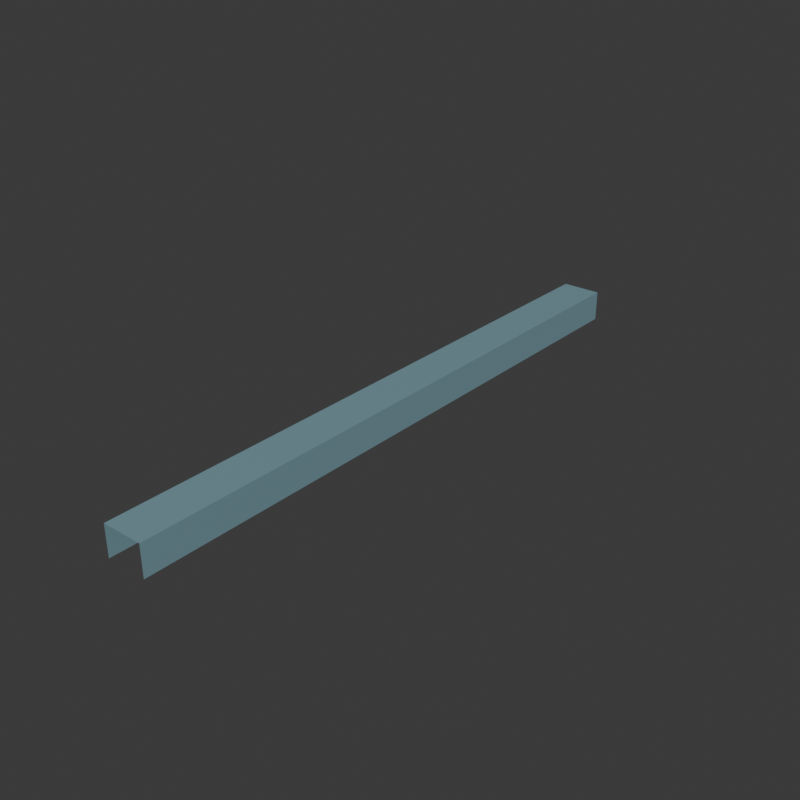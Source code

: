 # Source: Box_narrow.blend  (saved by Blender 5.2.45; exported with 4.5.12 LTS)
import bpy
from mathutils import Matrix  # noqa: F401  (used for matrix-valued properties, if any)

bpy.ops.wm.read_factory_settings(use_empty=True)
scene = bpy.context.scene
scene.name = 'Scene'

# ---- collections
col_collection = bpy.data.collections.new('Collection'); scene.collection.children.link(col_collection)

# ---- materials (node trees are filled in below, after node groups)
mat_box_top_003 = bpy.data.materials.new('box_top.003')
mat_box_top_003.diffuse_color = (0.2, 0.34, 0.39, 1.0)

# ---- material node trees
mat_box_top_003.use_nodes = True; mat_box_top_003.node_tree.nodes.clear()
_N = mat_box_top_003.node_tree.nodes; _L = mat_box_top_003.node_tree.links
n0 = _N.new('ShaderNodeBsdfPrincipled'); n0.name = 'Principled BSDF'; n0.location = (-200, 100)
n0.inputs[0].default_value = (0.2, 0.34, 0.39, 1.0)
n0.inputs[2].default_value = 0.35
n0.inputs[10].default_value = 0.005
n1 = _N.new('ShaderNodeOutputMaterial'); n1.name = 'Material Output'; n1.location = (200, 100)
_L.new(n0.outputs[0], n1.inputs[0])
n1.is_active_output = True

# ---- world
world_world = bpy.data.worlds.new('World'); scene.world = world_world
world_world.use_nodes = True; world_world.node_tree.nodes.clear()
_N = world_world.node_tree.nodes; _L = world_world.node_tree.links
n0 = _N.new('ShaderNodeOutputWorld'); n0.name = 'World Output'; n0.location = (200, 100)
n1 = _N.new('ShaderNodeBackground'); n1.name = 'Background'; n1.location = (-200, 100)
n1.inputs[0].default_value = (0.05088, 0.05088, 0.05088, 1.0)
_L.new(n1.outputs[0], n0.inputs[0])
n0.is_active_output = True
world_world.color = (0.18, 0.18, 0.18)
world_world.sun_shadow_jitter_overblur = 0.0

# ---- meshes
me_boxridingsurface_003 = bpy.data.meshes.new('BoxRidingSurface.003')
me_boxridingsurface_003.from_pydata([(0.325, 0.0, 0.8), (-0.325, 0.0, 0.8), (0.325, 0.0, 0.3), (-0.325, 0.0, 0.3), (0.325, -0.5, 0.8), (-0.325, -0.5, 0.8), (0.325, -0.5, 0.3), (-0.325, -0.5, 0.3), (0.325, -1.0, 0.8), (-0.325, -1.0, 0.8), (0.325, -1.0, 0.3), (-0.325, -1.0, 0.3), (0.325, -1.5, 0.8), (-0.325, -1.5, 0.8), (0.325, -1.5, 0.3), (-0.325, -1.5, 0.3), (0.325, -2.0, 0.8), (-0.325, -2.0, 0.8), (0.325, -2.0, 0.3), (-0.325, -2.0, 0.3), (0.325, -2.5, 0.8), (-0.325, -2.5, 0.8), (0.325, -2.5, 0.3), (-0.325, -2.5, 0.3), (0.325, -3.0, 0.8), (-0.325, -3.0, 0.8), (0.325, -3.0, 0.3), (-0.325, -3.0, 0.3), (0.325, -3.5, 0.8), (-0.325, -3.5, 0.8), (0.325, -3.5, 0.3), (-0.325, -3.5, 0.3), (0.325, -4.0, 0.8), (-0.325, -4.0, 0.8), (0.325, -4.0, 0.3), (-0.325, -4.0, 0.3), (0.325, -4.5, 0.8), (-0.325, -4.5, 0.8), (0.325, -4.5, 0.3), (-0.325, -4.5, 0.3), (0.325, -5.0, 0.8), (-0.325, -5.0, 0.8), (0.325, -5.0, 0.3), (-0.325, -5.0, 0.3), (0.325, -5.5, 0.8), (-0.325, -5.5, 0.8), (0.325, -5.5, 0.3), (-0.325, -5.5, 0.3), (0.325, -6.0, 0.8), (-0.325, -6.0, 0.8), (0.325, -6.0, 0.3), (-0.325, -6.0, 0.3), (0.325, -6.5, 0.8), (-0.325, -6.5, 0.8), (0.325, -6.5, 0.3), (-0.325, -6.5, 0.3), (0.325, -7.0, 0.8), (-0.325, -7.0, 0.8), (0.325, -7.0, 0.3), (-0.325, -7.0, 0.3), (0.325, -7.5, 0.8), (-0.325, -7.5, 0.8), (0.325, -7.5, 0.3), (-0.325, -7.5, 0.3), (0.325, -8.0, 0.8), (-0.325, -8.0, 0.8), (0.325, -8.0, 0.3), (-0.325, -8.0, 0.3), (0.325, -8.5, 0.8), (-0.325, -8.5, 0.8), (0.325, -8.5, 0.3), (-0.325, -8.5, 0.3), (0.325, -9.0, 0.8), (-0.325, -9.0, 0.8), (0.325, -9.0, 0.3), (-0.325, -9.0, 0.3), (0.325, -9.5, 0.8), (-0.325, -9.5, 0.8), (0.325, -9.5, 0.3), (-0.325, -9.5, 0.3), (0.325, -10.0, 0.8), (-0.325, -10.0, 0.8), (0.325, -10.0, 0.3), (-0.325, -10.0, 0.3)], [], [(0, 1, 5, 4), (0, 4, 6, 2), (1, 3, 7, 5), (4, 5, 9, 8), (4, 8, 10, 6), (5, 7, 11, 9), (8, 9, 13, 12), (8, 12, 14, 10), (9, 11, 15, 13), (12, 13, 17, 16), (12, 16, 18, 14), (13, 15, 19, 17), (16, 17, 21, 20), (16, 20, 22, 18), (17, 19, 23, 21), (20, 21, 25, 24), (20, 24, 26, 22), (21, 23, 27, 25), (24, 25, 29, 28), (24, 28, 30, 26), (25, 27, 31, 29), (28, 29, 33, 32), (28, 32, 34, 30), (29, 31, 35, 33), (32, 33, 37, 36), (32, 36, 38, 34), (33, 35, 39, 37), (36, 37, 41, 40), (36, 40, 42, 38), (37, 39, 43, 41), (40, 41, 45, 44), (40, 44, 46, 42), (41, 43, 47, 45), (44, 45, 49, 48), (44, 48, 50, 46), (45, 47, 51, 49), (48, 49, 53, 52), (48, 52, 54, 50), (49, 51, 55, 53), (52, 53, 57, 56), (52, 56, 58, 54), (53, 55, 59, 57), (56, 57, 61, 60), (56, 60, 62, 58), (57, 59, 63, 61), (60, 61, 65, 64), (60, 64, 66, 62), (61, 63, 67, 65), (64, 65, 69, 68), (64, 68, 70, 66), (65, 67, 71, 69), (68, 69, 73, 72), (68, 72, 74, 70), (69, 71, 75, 73), (72, 73, 77, 76), (72, 76, 78, 74), (73, 75, 79, 77), (76, 77, 81, 80), (76, 80, 82, 78), (77, 79, 83, 81)])
_uv = me_boxridingsurface_003.uv_layers.new(name='UVMap')
_uv.uv.foreach_set('vector', [0.08125, 0.0, -0.08125, 0.0, -0.08125, -0.125, 0.08125, -0.125, 0.08125, 0.0, 0.08125, -0.125, 0.08125, -0.125, 0.08125, 0.0, -0.08125, 0.0, -0.08125, 0.0, -0.08125, -0.125, -0.08125, -0.125, 0.08125, -0.125, -0.08125, -0.125, -0.08125, -0.25, 0.08125, -0.25, 0.08125, -0.125, 0.08125, -0.25, 0.08125, -0.25, 0.08125, -0.125, -0.08125, -0.125, -0.08125, -0.125, -0.08125, -0.25, -0.08125, -0.25, 0.08125, -0.25, -0.08125, -0.25, -0.08125, -0.375, 0.08125, -0.375, 0.08125, -0.25, 0.08125, -0.375, 0.08125, -0.375, 0.08125, -0.25, -0.08125, -0.25, -0.08125, -0.25, -0.08125, -0.375, -0.08125, -0.375, 0.08125, -0.375, -0.08125, -0.375, -0.08125, -0.5, 0.08125, -0.5, 0.08125, -0.375, 0.08125, -0.5, 0.08125, -0.5, 0.08125, -0.375, -0.08125, -0.375, -0.08125, -0.375, -0.08125, -0.5, -0.08125, -0.5, 0.08125, -0.5, -0.08125, -0.5, -0.08125, -0.625, 0.08125, -0.625, 0.08125, -0.5, 0.08125, -0.625, 0.08125, -0.625, 0.08125, -0.5, -0.08125, -0.5, -0.08125, -0.5, -0.08125, -0.625, -0.08125, -0.625, 0.08125, -0.625, -0.08125, -0.625, -0.08125, -0.75, 0.08125, -0.75, 0.08125, -0.625, 0.08125, -0.75, 0.08125, -0.75, 0.08125, -0.625, -0.08125, -0.625, -0.08125, -0.625, -0.08125, -0.75, -0.08125, -0.75, 0.08125, -0.75, -0.08125, -0.75, -0.08125, -0.875, 0.08125, -0.875, 0.08125, -0.75, 0.08125, -0.875, 0.08125, -0.875, 0.08125, -0.75, -0.08125, -0.75, -0.08125, -0.75, -0.08125, -0.875, -0.08125, -0.875, 0.08125, -0.875, -0.08125, -0.875, -0.08125, -1.0, 0.08125, -1.0, 0.08125, -0.875, 0.08125, -1.0, 0.08125, -1.0, 0.08125, -0.875, -0.08125, -0.875, -0.08125, -0.875, -0.08125, -1.0, -0.08125, -1.0, 0.08125, -1.0, -0.08125, -1.0, -0.08125, -1.125, 0.08125, -1.125, 0.08125, -1.0, 0.08125, -1.125, 0.08125, -1.125, 0.08125, -1.0, -0.08125, -1.0, -0.08125, -1.0, -0.08125, -1.125, -0.08125, -1.125, 0.08125, -1.125, -0.08125, -1.125, -0.08125, -1.25, 0.08125, -1.25, 0.08125, -1.125, 0.08125, -1.25, 0.08125, -1.25, 0.08125, -1.125, -0.08125, -1.125, -0.08125, -1.125, -0.08125, -1.25, -0.08125, -1.25, 0.08125, -1.25, -0.08125, -1.25, -0.08125, -1.375, 0.08125, -1.375, 0.08125, -1.25, 0.08125, -1.375, 0.08125, -1.375, 0.08125, -1.25, -0.08125, -1.25, -0.08125, -1.25, -0.08125, -1.375, -0.08125, -1.375, 0.08125, -1.375, -0.08125, -1.375, -0.08125, -1.5, 0.08125, -1.5, 0.08125, -1.375, 0.08125, -1.5, 0.08125, -1.5, 0.08125, -1.375, -0.08125, -1.375, -0.08125, -1.375, -0.08125, -1.5, -0.08125, -1.5, 0.08125, -1.5, -0.08125, -1.5, -0.08125, -1.625, 0.08125, -1.625, 0.08125, -1.5, 0.08125, -1.625, 0.08125, -1.625, 0.08125, -1.5, -0.08125, -1.5, -0.08125, -1.5, -0.08125, -1.625, -0.08125, -1.625, 0.08125, -1.625, -0.08125, -1.625, -0.08125, -1.75, 0.08125, -1.75, 0.08125, -1.625, 0.08125, -1.75, 0.08125, -1.75, 0.08125, -1.625, -0.08125, -1.625, -0.08125, -1.625, -0.08125, -1.75, -0.08125, -1.75, 0.08125, -1.75, -0.08125, -1.75, -0.08125, -1.875, 0.08125, -1.875, 0.08125, -1.75, 0.08125, -1.875, 0.08125, -1.875, 0.08125, -1.75, -0.08125, -1.75, -0.08125, -1.75, -0.08125, -1.875, -0.08125, -1.875, 0.08125, -1.875, -0.08125, -1.875, -0.08125, -2.0, 0.08125, -2.0, 0.08125, -1.875, 0.08125, -2.0, 0.08125, -2.0, 0.08125, -1.875, -0.08125, -1.875, -0.08125, -1.875, -0.08125, -2.0, -0.08125, -2.0, 0.08125, -2.0, -0.08125, -2.0, -0.08125, -2.125, 0.08125, -2.125, 0.08125, -2.0, 0.08125, -2.125, 0.08125, -2.125, 0.08125, -2.0, -0.08125, -2.0, -0.08125, -2.0, -0.08125, -2.125, -0.08125, -2.125, 0.08125, -2.125, -0.08125, -2.125, -0.08125, -2.25, 0.08125, -2.25, 0.08125, -2.125, 0.08125, -2.25, 0.08125, -2.25, 0.08125, -2.125, -0.08125, -2.125, -0.08125, -2.125, -0.08125, -2.25, -0.08125, -2.25, 0.08125, -2.25, -0.08125, -2.25, -0.08125, -2.375, 0.08125, -2.375, 0.08125, -2.25, 0.08125, -2.375, 0.08125, -2.375, 0.08125, -2.25, -0.08125, -2.25, -0.08125, -2.25, -0.08125, -2.375, -0.08125, -2.375, 0.08125, -2.375, -0.08125, -2.375, -0.08125, -2.5, 0.08125, -2.5, 0.08125, -2.375, 0.08125, -2.5, 0.08125, -2.5, 0.08125, -2.375, -0.08125, -2.375, -0.08125, -2.375, -0.08125, -2.5, -0.08125, -2.5])
me_boxridingsurface_003.materials.append(mat_box_top_003)
me_boxridingsurface_003.update()

# ---- objects
ob_boxridingsurface = bpy.data.objects.new('BoxRidingSurface', me_boxridingsurface_003)

# ---- transforms, parenting, visibility, modifiers, constraints
ob_boxridingsurface.location = (0.0, 0.0, 0.0)

# ---- collection membership
col_collection.objects.link(ob_boxridingsurface)

# ---- scene / render settings (as saved in the file)
scene.frame_start = 1; scene.frame_end = 250; scene.frame_set(1)
scene.render.engine = 'CYCLES'
scene.render.resolution_x = 480
scene.render.resolution_y = 480
scene.render.bake_bias = 0.0
scene.render.bake_samples = 0
scene.render.compositor_device = 'GPU'
scene.cycles.samples = 12
scene.eevee.use_volume_custom_range = False
scene.eevee.fast_gi_thickness_near = 0.1
scene.eevee.fast_gi_thickness_far = 0.0
scene.eevee.ray_tracing_options.screen_trace_thickness = 0.1
bpy.context.view_layer.update()

# ---- added for rendering (the .blend has no active camera and no usable light): camera, sun
cam_auto = bpy.data.cameras.new('AutoCamera')
cam_auto.lens = 50.0
cam_auto.sensor_width = 36.0
cam_auto.clip_end = 1000.0
ob_auto_camera = bpy.data.objects.new('AutoCamera', cam_auto)
scene.collection.objects.link(ob_auto_camera)
ob_auto_camera.location = (9.2833, -16.14, 7.97664)
ob_auto_camera.rotation_euler = (1.09748, -7.21219e-08, 0.694738)
scene.camera = ob_auto_camera
light_auto_sun = bpy.data.lights.new('AutoSun', 'SUN')
light_auto_sun.energy = 3.0
light_auto_sun.angle = 0.0523599
ob_auto_sun = bpy.data.objects.new('AutoSun', light_auto_sun)
scene.collection.objects.link(ob_auto_sun)
ob_auto_sun.rotation_euler = (0.872665, 0.174533, 0.523599)
bpy.context.view_layer.update()
